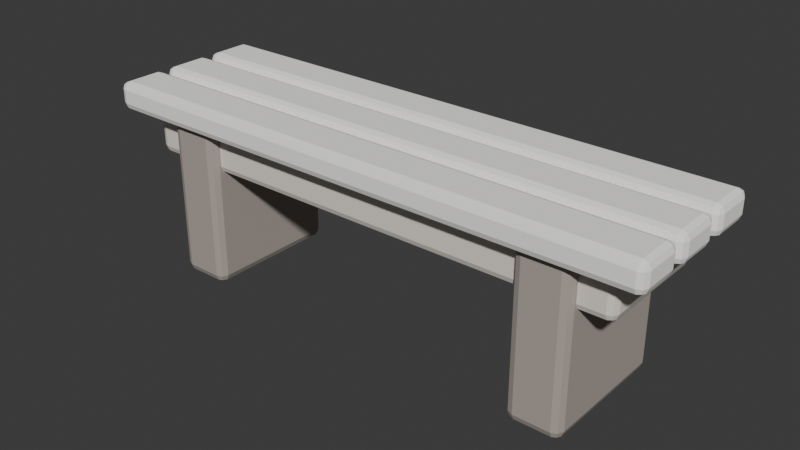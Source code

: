 # Source: WC_RIVER_Bench_Cedar_A.blend  (saved by Blender 5.2.44; exported with 4.5.12 LTS)
import bpy
from mathutils import Matrix  # noqa: F401  (used for matrix-valued properties, if any)

bpy.ops.wm.read_factory_settings(use_empty=True)
scene = bpy.context.scene
scene.name = 'Scene'

# ---- collections
col_collection = bpy.data.collections.new('Collection'); scene.collection.children.link(col_collection)

# ---- materials (node trees are filled in below, after node groups)
mat_wc_mat_cedar_light = bpy.data.materials.new('WC_MAT_Cedar_Light')
mat_wc_mat_cedar_dark = bpy.data.materials.new('WC_MAT_Cedar_Dark')
mat_wc_mat_cedar_mid = bpy.data.materials.new('WC_MAT_Cedar_Mid')

# ---- material node trees
mat_wc_mat_cedar_light.use_nodes = True; mat_wc_mat_cedar_light.node_tree.nodes.clear()
_N = mat_wc_mat_cedar_light.node_tree.nodes; _L = mat_wc_mat_cedar_light.node_tree.links
n0 = _N.new('ShaderNodeBsdfPrincipled'); n0.name = 'Principled BSDF'; n0.location = (-200, 100)
n0.inputs[0].default_value = (1.0, 0.99, 0.96, 1.0)
n0.inputs[2].default_value = 0.94
n0.inputs[10].default_value = 0.005
n0.inputs[13].default_value = 0.13
n1 = _N.new('ShaderNodeOutputMaterial'); n1.name = 'Material Output'; n1.location = (200, 100)
_L.new(n0.outputs[0], n1.inputs[0])
n1.is_active_output = True
mat_wc_mat_cedar_dark.use_nodes = True; mat_wc_mat_cedar_dark.node_tree.nodes.clear()
_N = mat_wc_mat_cedar_dark.node_tree.nodes; _L = mat_wc_mat_cedar_dark.node_tree.links
n0 = _N.new('ShaderNodeBsdfPrincipled'); n0.name = 'Principled BSDF'; n0.location = (-200, 100)
n0.inputs[0].default_value = (0.43, 0.38, 0.34, 1.0)
n0.inputs[2].default_value = 0.94
n0.inputs[10].default_value = 0.005
n0.inputs[13].default_value = 0.13
n1 = _N.new('ShaderNodeOutputMaterial'); n1.name = 'Material Output'; n1.location = (200, 100)
_L.new(n0.outputs[0], n1.inputs[0])
n1.is_active_output = True
mat_wc_mat_cedar_mid.use_nodes = True; mat_wc_mat_cedar_mid.node_tree.nodes.clear()
_N = mat_wc_mat_cedar_mid.node_tree.nodes; _L = mat_wc_mat_cedar_mid.node_tree.links
n0 = _N.new('ShaderNodeBsdfPrincipled'); n0.name = 'Principled BSDF'; n0.location = (-200, 100)
n0.inputs[0].default_value = (0.82, 0.77, 0.7, 1.0)
n0.inputs[2].default_value = 0.94
n0.inputs[10].default_value = 0.005
n0.inputs[13].default_value = 0.13
n1 = _N.new('ShaderNodeOutputMaterial'); n1.name = 'Material Output'; n1.location = (200, 100)
_L.new(n0.outputs[0], n1.inputs[0])
n1.is_active_output = True

# ---- world
world_world = bpy.data.worlds.new('World'); scene.world = world_world
world_world.use_nodes = True; world_world.node_tree.nodes.clear()
_N = world_world.node_tree.nodes; _L = world_world.node_tree.links
n0 = _N.new('ShaderNodeOutputWorld'); n0.name = 'World Output'; n0.location = (200, 100)
n1 = _N.new('ShaderNodeBackground'); n1.name = 'Background'; n1.location = (-200, 100)
n1.inputs[0].default_value = (0.05088, 0.05088, 0.05088, 1.0)
_L.new(n1.outputs[0], n0.inputs[0])
n0.is_active_output = True
world_world.color = (0.05088, 0.05088, 0.05088)
world_world.sun_shadow_jitter_overblur = 0.0

# ---- meshes
me_seatplank_mesh = bpy.data.meshes.new('SeatPlank_Mesh')
me_seatplank_mesh.from_pydata([(-0.7, -0.06, -0.035), (-0.7, -0.06, 0.035), (-0.7, 0.06, -0.035), (-0.7, 0.06, 0.035), (0.7, -0.06, -0.035), (0.7, -0.06, 0.035), (0.7, 0.06, -0.035), (0.7, 0.06, 0.035)], [], [(0, 1, 3, 2), (2, 3, 7, 6), (6, 7, 5, 4), (4, 5, 1, 0), (2, 6, 4, 0), (7, 3, 1, 5)])
_uv = me_seatplank_mesh.uv_layers.new(name='UV0')
_uv.uv.foreach_set('vector', [-0.048, -0.028, -0.048, 0.028, 0.048, 0.028, 0.048, -0.028, -0.56, -0.028, -0.56, 0.028, 0.56, 0.028, 0.56, -0.028, 0.048, -0.028, 0.048, 0.028, -0.048, 0.028, -0.048, -0.028, 0.56, -0.028, 0.56, 0.028, -0.56, 0.028, -0.56, -0.028, -0.56, 0.048, 0.56, 0.048, 0.56, -0.048, -0.56, -0.048, 0.56, 0.048, -0.56, 0.048, -0.56, -0.048, 0.56, -0.048])
_ca = me_seatplank_mesh.color_attributes.new('PigmentCavity', 'FLOAT_COLOR', 'CORNER')
_ca.data.foreach_set('color', [0.95, 0.4323, 0.5, 1.0, 0.95, 0.4323, 0.5, 1.0, 0.95, 0.4323, 0.5, 1.0, 0.95, 0.4323, 0.5, 1.0, 0.95, 0.4323, 0.5, 1.0, 0.95, 0.4323, 0.5, 1.0, 0.95, 0.4323, 0.5, 1.0, 0.95, 0.4323, 0.5, 1.0, 0.95, 0.4323, 0.5, 1.0, 0.95, 0.4323, 0.5, 1.0, 0.95, 0.4323, 0.5, 1.0, 0.95, 0.4323, 0.5, 1.0, 0.95, 0.4323, 0.5, 1.0, 0.95, 0.4323, 0.5, 1.0, 0.95, 0.4323, 0.5, 1.0, 0.95, 0.4323, 0.5, 1.0, 0.95, 0.4323, 0.5, 1.0, 0.95, 0.4323, 0.5, 1.0, 0.95, 0.4323, 0.5, 1.0, 0.95, 0.4323, 0.5, 1.0, 0.95, 0.4323, 0.5, 1.0, 0.95, 0.4323, 0.5, 1.0, 0.95, 0.4323, 0.5, 1.0, 0.95, 0.4323, 0.5, 1.0])
me_seatplank_mesh.materials.append(mat_wc_mat_cedar_light)
me_seatplank_mesh.update()
me_seatplank_mesh_001 = bpy.data.meshes.new('SeatPlank_Mesh.001')
me_seatplank_mesh_001.from_pydata([(-0.7, -0.06, -0.035), (-0.7, -0.06, 0.035), (-0.7, 0.06, -0.035), (-0.7, 0.06, 0.035), (0.7, -0.06, -0.035), (0.7, -0.06, 0.035), (0.7, 0.06, -0.035), (0.7, 0.06, 0.035)], [], [(0, 1, 3, 2), (2, 3, 7, 6), (6, 7, 5, 4), (4, 5, 1, 0), (2, 6, 4, 0), (7, 3, 1, 5)])
_uv = me_seatplank_mesh_001.uv_layers.new(name='UV0')
_uv.uv.foreach_set('vector', [-0.048, -0.028, -0.048, 0.028, 0.048, 0.028, 0.048, -0.028, -0.56, -0.028, -0.56, 0.028, 0.56, 0.028, 0.56, -0.028, 0.048, -0.028, 0.048, 0.028, -0.048, 0.028, -0.048, -0.028, 0.56, -0.028, 0.56, 0.028, -0.56, 0.028, -0.56, -0.028, -0.56, 0.048, 0.56, 0.048, 0.56, -0.048, -0.56, -0.048, 0.56, 0.048, -0.56, 0.048, -0.56, -0.048, 0.56, -0.048])
_ca = me_seatplank_mesh_001.color_attributes.new('PigmentCavity', 'FLOAT_COLOR', 'CORNER')
_ca.data.foreach_set('color', [0.95, 0.5262, 0.5, 1.0, 0.95, 0.5262, 0.5, 1.0, 0.95, 0.5262, 0.5, 1.0, 0.95, 0.5262, 0.5, 1.0, 0.95, 0.5262, 0.5, 1.0, 0.95, 0.5262, 0.5, 1.0, 0.95, 0.5262, 0.5, 1.0, 0.95, 0.5262, 0.5, 1.0, 0.95, 0.5262, 0.5, 1.0, 0.95, 0.5262, 0.5, 1.0, 0.95, 0.5262, 0.5, 1.0, 0.95, 0.5262, 0.5, 1.0, 0.95, 0.5262, 0.5, 1.0, 0.95, 0.5262, 0.5, 1.0, 0.95, 0.5262, 0.5, 1.0, 0.95, 0.5262, 0.5, 1.0, 0.95, 0.5262, 0.5, 1.0, 0.95, 0.5262, 0.5, 1.0, 0.95, 0.5262, 0.5, 1.0, 0.95, 0.5262, 0.5, 1.0, 0.95, 0.5262, 0.5, 1.0, 0.95, 0.5262, 0.5, 1.0, 0.95, 0.5262, 0.5, 1.0, 0.95, 0.5262, 0.5, 1.0])
me_seatplank_mesh_001.materials.append(mat_wc_mat_cedar_light)
me_seatplank_mesh_001.update()
me_seatplank_mesh_002 = bpy.data.meshes.new('SeatPlank_Mesh.002')
me_seatplank_mesh_002.from_pydata([(-0.7, -0.06, -0.035), (-0.7, -0.06, 0.035), (-0.7, 0.06, -0.035), (-0.7, 0.06, 0.035), (0.7, -0.06, -0.035), (0.7, -0.06, 0.035), (0.7, 0.06, -0.035), (0.7, 0.06, 0.035)], [], [(0, 1, 3, 2), (2, 3, 7, 6), (6, 7, 5, 4), (4, 5, 1, 0), (2, 6, 4, 0), (7, 3, 1, 5)])
_uv = me_seatplank_mesh_002.uv_layers.new(name='UV0')
_uv.uv.foreach_set('vector', [-0.048, -0.028, -0.048, 0.028, 0.048, 0.028, 0.048, -0.028, -0.56, -0.028, -0.56, 0.028, 0.56, 0.028, 0.56, -0.028, 0.048, -0.028, 0.048, 0.028, -0.048, 0.028, -0.048, -0.028, 0.56, -0.028, 0.56, 0.028, -0.56, 0.028, -0.56, -0.028, -0.56, 0.048, 0.56, 0.048, 0.56, -0.048, -0.56, -0.048, 0.56, 0.048, -0.56, 0.048, -0.56, -0.048, 0.56, -0.048])
_ca = me_seatplank_mesh_002.color_attributes.new('PigmentCavity', 'FLOAT_COLOR', 'CORNER')
_ca.data.foreach_set('color', [0.95, 0.5335, 0.5, 1.0, 0.95, 0.5335, 0.5, 1.0, 0.95, 0.5335, 0.5, 1.0, 0.95, 0.5335, 0.5, 1.0, 0.95, 0.5335, 0.5, 1.0, 0.95, 0.5335, 0.5, 1.0, 0.95, 0.5335, 0.5, 1.0, 0.95, 0.5335, 0.5, 1.0, 0.95, 0.5335, 0.5, 1.0, 0.95, 0.5335, 0.5, 1.0, 0.95, 0.5335, 0.5, 1.0, 0.95, 0.5335, 0.5, 1.0, 0.95, 0.5335, 0.5, 1.0, 0.95, 0.5335, 0.5, 1.0, 0.95, 0.5335, 0.5, 1.0, 0.95, 0.5335, 0.5, 1.0, 0.95, 0.5335, 0.5, 1.0, 0.95, 0.5335, 0.5, 1.0, 0.95, 0.5335, 0.5, 1.0, 0.95, 0.5335, 0.5, 1.0, 0.95, 0.5335, 0.5, 1.0, 0.95, 0.5335, 0.5, 1.0, 0.95, 0.5335, 0.5, 1.0, 0.95, 0.5335, 0.5, 1.0])
me_seatplank_mesh_002.materials.append(mat_wc_mat_cedar_light)
me_seatplank_mesh_002.update()
me_benchleg_mesh = bpy.data.meshes.new('BenchLeg_Mesh')
me_benchleg_mesh.from_pydata([(-0.065, -0.175, -0.2), (-0.065, -0.175, 0.2), (-0.065, 0.175, -0.2), (-0.065, 0.175, 0.2), (0.065, -0.175, -0.2), (0.065, -0.175, 0.2), (0.065, 0.175, -0.2), (0.065, 0.175, 0.2)], [], [(0, 1, 3, 2), (2, 3, 7, 6), (6, 7, 5, 4), (4, 5, 1, 0), (2, 6, 4, 0), (7, 3, 1, 5)])
_uv = me_benchleg_mesh.uv_layers.new(name='UV0')
_uv.uv.foreach_set('vector', [-0.14, -0.16, -0.14, 0.16, 0.14, 0.16, 0.14, -0.16, -0.052, -0.16, -0.052, 0.16, 0.052, 0.16, 0.052, -0.16, 0.14, -0.16, 0.14, 0.16, -0.14, 0.16, -0.14, -0.16, 0.052, -0.16, 0.052, 0.16, -0.052, 0.16, -0.052, -0.16, -0.052, 0.14, 0.052, 0.14, 0.052, -0.14, -0.052, -0.14, 0.052, 0.14, -0.052, 0.14, -0.052, -0.14, 0.052, -0.14])
_ca = me_benchleg_mesh.color_attributes.new('PigmentCavity', 'FLOAT_COLOR', 'CORNER')
_ca.data.foreach_set('color', [0.95, 0.4323, 0.5, 1.0, 0.95, 0.4323, 0.5, 1.0, 0.95, 0.4323, 0.5, 1.0, 0.95, 0.4323, 0.5, 1.0, 0.95, 0.4323, 0.5, 1.0, 0.95, 0.4323, 0.5, 1.0, 0.95, 0.4323, 0.5, 1.0, 0.95, 0.4323, 0.5, 1.0, 0.95, 0.4323, 0.5, 1.0, 0.95, 0.4323, 0.5, 1.0, 0.95, 0.4323, 0.5, 1.0, 0.95, 0.4323, 0.5, 1.0, 0.95, 0.4323, 0.5, 1.0, 0.95, 0.4323, 0.5, 1.0, 0.95, 0.4323, 0.5, 1.0, 0.95, 0.4323, 0.5, 1.0, 0.95, 0.4323, 0.5, 1.0, 0.95, 0.4323, 0.5, 1.0, 0.95, 0.4323, 0.5, 1.0, 0.95, 0.4323, 0.5, 1.0, 0.95, 0.4323, 0.5, 1.0, 0.95, 0.4323, 0.5, 1.0, 0.95, 0.4323, 0.5, 1.0, 0.95, 0.4323, 0.5, 1.0])
me_benchleg_mesh.materials.append(mat_wc_mat_cedar_dark)
me_benchleg_mesh.update()
me_benchleg_mesh_001 = bpy.data.meshes.new('BenchLeg_Mesh.001')
me_benchleg_mesh_001.from_pydata([(-0.065, -0.175, -0.2), (-0.065, -0.175, 0.2), (-0.065, 0.175, -0.2), (-0.065, 0.175, 0.2), (0.065, -0.175, -0.2), (0.065, -0.175, 0.2), (0.065, 0.175, -0.2), (0.065, 0.175, 0.2)], [], [(0, 1, 3, 2), (2, 3, 7, 6), (6, 7, 5, 4), (4, 5, 1, 0), (2, 6, 4, 0), (7, 3, 1, 5)])
_uv = me_benchleg_mesh_001.uv_layers.new(name='UV0')
_uv.uv.foreach_set('vector', [-0.14, -0.16, -0.14, 0.16, 0.14, 0.16, 0.14, -0.16, -0.052, -0.16, -0.052, 0.16, 0.052, 0.16, 0.052, -0.16, 0.14, -0.16, 0.14, 0.16, -0.14, 0.16, -0.14, -0.16, 0.052, -0.16, 0.052, 0.16, -0.052, 0.16, -0.052, -0.16, -0.052, 0.14, 0.052, 0.14, 0.052, -0.14, -0.052, -0.14, 0.052, 0.14, -0.052, 0.14, -0.052, -0.14, 0.052, -0.14])
_ca = me_benchleg_mesh_001.color_attributes.new('PigmentCavity', 'FLOAT_COLOR', 'CORNER')
_ca.data.foreach_set('color', [0.95, 0.6438, 0.5, 1.0, 0.95, 0.6438, 0.5, 1.0, 0.95, 0.6438, 0.5, 1.0, 0.95, 0.6438, 0.5, 1.0, 0.95, 0.6438, 0.5, 1.0, 0.95, 0.6438, 0.5, 1.0, 0.95, 0.6438, 0.5, 1.0, 0.95, 0.6438, 0.5, 1.0, 0.95, 0.6438, 0.5, 1.0, 0.95, 0.6438, 0.5, 1.0, 0.95, 0.6438, 0.5, 1.0, 0.95, 0.6438, 0.5, 1.0, 0.95, 0.6438, 0.5, 1.0, 0.95, 0.6438, 0.5, 1.0, 0.95, 0.6438, 0.5, 1.0, 0.95, 0.6438, 0.5, 1.0, 0.95, 0.6438, 0.5, 1.0, 0.95, 0.6438, 0.5, 1.0, 0.95, 0.6438, 0.5, 1.0, 0.95, 0.6438, 0.5, 1.0, 0.95, 0.6438, 0.5, 1.0, 0.95, 0.6438, 0.5, 1.0, 0.95, 0.6438, 0.5, 1.0, 0.95, 0.6438, 0.5, 1.0])
me_benchleg_mesh_001.materials.append(mat_wc_mat_cedar_dark)
me_benchleg_mesh_001.update()
me_benchapron_mesh = bpy.data.meshes.new('BenchApron_Mesh')
me_benchapron_mesh.from_pydata([(-0.625, -0.15, -0.05), (-0.625, -0.15, 0.05), (-0.625, 0.15, -0.05), (-0.625, 0.15, 0.05), (0.625, -0.15, -0.05), (0.625, -0.15, 0.05), (0.625, 0.15, -0.05), (0.625, 0.15, 0.05)], [], [(0, 1, 3, 2), (2, 3, 7, 6), (6, 7, 5, 4), (4, 5, 1, 0), (2, 6, 4, 0), (7, 3, 1, 5)])
_uv = me_benchapron_mesh.uv_layers.new(name='UV0')
_uv.uv.foreach_set('vector', [-0.12, -0.04, -0.12, 0.04, 0.12, 0.04, 0.12, -0.04, -0.5, -0.04, -0.5, 0.04, 0.5, 0.04, 0.5, -0.04, 0.12, -0.04, 0.12, 0.04, -0.12, 0.04, -0.12, -0.04, 0.5, -0.04, 0.5, 0.04, -0.5, 0.04, -0.5, -0.04, -0.5, 0.12, 0.5, 0.12, 0.5, -0.12, -0.5, -0.12, 0.5, 0.12, -0.5, 0.12, -0.5, -0.12, 0.5, -0.12])
_ca = me_benchapron_mesh.color_attributes.new('PigmentCavity', 'FLOAT_COLOR', 'CORNER')
_ca.data.foreach_set('color', [0.95, 0.6925, 0.5, 1.0, 0.95, 0.6925, 0.5, 1.0, 0.95, 0.6925, 0.5, 1.0, 0.95, 0.6925, 0.5, 1.0, 0.95, 0.6925, 0.5, 1.0, 0.95, 0.6925, 0.5, 1.0, 0.95, 0.6925, 0.5, 1.0, 0.95, 0.6925, 0.5, 1.0, 0.95, 0.6925, 0.5, 1.0, 0.95, 0.6925, 0.5, 1.0, 0.95, 0.6925, 0.5, 1.0, 0.95, 0.6925, 0.5, 1.0, 0.95, 0.6925, 0.5, 1.0, 0.95, 0.6925, 0.5, 1.0, 0.95, 0.6925, 0.5, 1.0, 0.95, 0.6925, 0.5, 1.0, 0.95, 0.6925, 0.5, 1.0, 0.95, 0.6925, 0.5, 1.0, 0.95, 0.6925, 0.5, 1.0, 0.95, 0.6925, 0.5, 1.0, 0.95, 0.6925, 0.5, 1.0, 0.95, 0.6925, 0.5, 1.0, 0.95, 0.6925, 0.5, 1.0, 0.95, 0.6925, 0.5, 1.0])
me_benchapron_mesh.materials.append(mat_wc_mat_cedar_mid)
me_benchapron_mesh.update()

# ---- objects
ob_wc_river_bench_cedar_a = bpy.data.objects.new('WC_RIVER_Bench_Cedar_A', None)
ob_seatplank = bpy.data.objects.new('SeatPlank', me_seatplank_mesh)
ob_seatplank_001 = bpy.data.objects.new('SeatPlank.001', me_seatplank_mesh_001)
ob_seatplank_002 = bpy.data.objects.new('SeatPlank.002', me_seatplank_mesh_002)
ob_benchleg = bpy.data.objects.new('BenchLeg', me_benchleg_mesh)
ob_benchleg_001 = bpy.data.objects.new('BenchLeg.001', me_benchleg_mesh_001)
ob_benchapron = bpy.data.objects.new('BenchApron', me_benchapron_mesh)

# ---- transforms, parenting, visibility, modifiers, constraints
ob_wc_river_bench_cedar_a.location = (0.0, 0.0, 0.0)
ob_seatplank.parent = ob_wc_river_bench_cedar_a
ob_seatplank.location = (0.0, 0.14, 0.43)
_m = ob_seatplank.modifiers.new('SoftAuthoredBevel', 'BEVEL')
_m.width = 0.018
_m.width_pct = 0.018
_m.segments = 2
_m.harden_normals = True
_m = ob_seatplank.modifiers.new('FaceWeightedNormals', 'WEIGHTED_NORMAL')
_m.keep_sharp = True
ob_seatplank_001.parent = ob_wc_river_bench_cedar_a
ob_seatplank_001.location = (0.0, -0.0, 0.43)
_m = ob_seatplank_001.modifiers.new('SoftAuthoredBevel', 'BEVEL')
_m.width = 0.018
_m.width_pct = 0.018
_m.segments = 2
_m.harden_normals = True
_m = ob_seatplank_001.modifiers.new('FaceWeightedNormals', 'WEIGHTED_NORMAL')
_m.keep_sharp = True
ob_seatplank_002.parent = ob_wc_river_bench_cedar_a
ob_seatplank_002.location = (0.0, -0.14, 0.43)
_m = ob_seatplank_002.modifiers.new('SoftAuthoredBevel', 'BEVEL')
_m.width = 0.018
_m.width_pct = 0.018
_m.segments = 2
_m.harden_normals = True
_m = ob_seatplank_002.modifiers.new('FaceWeightedNormals', 'WEIGHTED_NORMAL')
_m.keep_sharp = True
ob_benchleg.parent = ob_wc_river_bench_cedar_a
ob_benchleg.location = (-0.48, 0.0, 0.2)
_m = ob_benchleg.modifiers.new('SoftAuthoredBevel', 'BEVEL')
_m.width = 0.02
_m.width_pct = 0.02
_m.segments = 2
_m.harden_normals = True
_m = ob_benchleg.modifiers.new('FaceWeightedNormals', 'WEIGHTED_NORMAL')
_m.keep_sharp = True
ob_benchleg_001.parent = ob_wc_river_bench_cedar_a
ob_benchleg_001.location = (0.48, 0.0, 0.2)
_m = ob_benchleg_001.modifiers.new('SoftAuthoredBevel', 'BEVEL')
_m.width = 0.02
_m.width_pct = 0.02
_m.segments = 2
_m.harden_normals = True
_m = ob_benchleg_001.modifiers.new('FaceWeightedNormals', 'WEIGHTED_NORMAL')
_m.keep_sharp = True
ob_benchapron.parent = ob_wc_river_bench_cedar_a
ob_benchapron.location = (0.0, 0.0, 0.34)
_m = ob_benchapron.modifiers.new('SoftAuthoredBevel', 'BEVEL')
_m.width = 0.018
_m.width_pct = 0.018
_m.segments = 2
_m.harden_normals = True
_m = ob_benchapron.modifiers.new('FaceWeightedNormals', 'WEIGHTED_NORMAL')
_m.keep_sharp = True

# ---- collection membership
scene.collection.objects.link(ob_wc_river_bench_cedar_a)
col_collection.objects.link(ob_seatplank)
col_collection.objects.link(ob_seatplank_001)
col_collection.objects.link(ob_seatplank_002)
col_collection.objects.link(ob_benchleg)
col_collection.objects.link(ob_benchleg_001)
col_collection.objects.link(ob_benchapron)

# ---- scene / render settings (as saved in the file)
scene.frame_start = 1; scene.frame_end = 250; scene.frame_set(1)
scene.render.engine = 'BLENDER_EEVEE_NEXT'
scene.render.bake_bias = 0.0
scene.render.bake_samples = 0
scene.render.compositor_device = 'GPU'
scene.eevee.use_volume_custom_range = False
scene.eevee.fast_gi_thickness_near = 0.1
scene.eevee.fast_gi_thickness_far = 0.0
scene.eevee.ray_tracing_options.screen_trace_thickness = 0.1
bpy.context.view_layer.update()

# ---- added for rendering (the .blend has no active camera and no usable light): camera, sun
cam_auto = bpy.data.cameras.new('AutoCamera')
cam_auto.lens = 50.0
cam_auto.sensor_width = 36.0
cam_auto.clip_end = 1000.0
ob_auto_camera = bpy.data.objects.new('AutoCamera', cam_auto)
scene.collection.objects.link(ob_auto_camera)
ob_auto_camera.location = (1.41418, -1.69702, 1.36384)
ob_auto_camera.rotation_euler = (1.09748, -7.21219e-08, 0.694738)
scene.camera = ob_auto_camera
light_auto_sun = bpy.data.lights.new('AutoSun', 'SUN')
light_auto_sun.energy = 3.0
light_auto_sun.angle = 0.0523599
ob_auto_sun = bpy.data.objects.new('AutoSun', light_auto_sun)
scene.collection.objects.link(ob_auto_sun)
ob_auto_sun.rotation_euler = (0.872665, 0.174533, 0.523599)
bpy.context.view_layer.update()

